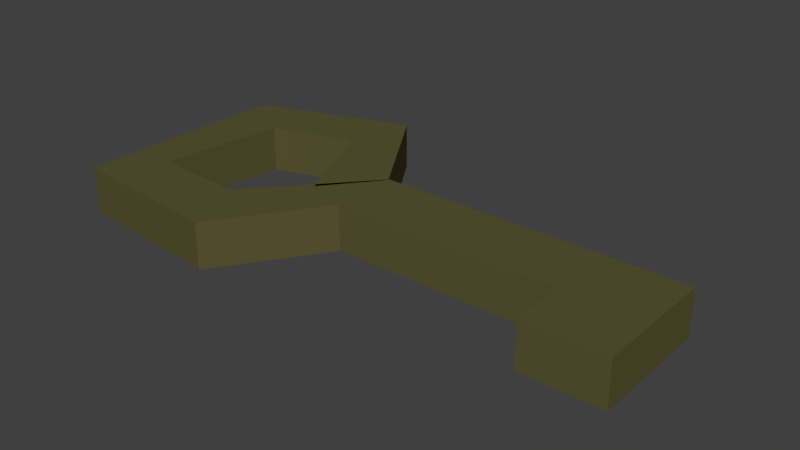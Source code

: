 # Source: key_gotcha.blend  (saved by Blender 2.79.0; exported with 4.5.12 LTS)
import bpy
from mathutils import Matrix  # noqa: F401  (used for matrix-valued properties, if any)

bpy.ops.wm.read_factory_settings(use_empty=True)
scene = bpy.context.scene
scene.name = 'Scene'

# ---- collections
col_collection_1 = bpy.data.collections.new('Collection 1'); scene.collection.children.link(col_collection_1)

# ---- materials (node trees are filled in below, after node groups)
mat_blackish = bpy.data.materials.new('Blackish')
mat_blackish.alpha_threshold = 0.0
mat_blackish.use_transparent_shadow = False
mat_blackish.diffuse_color = (0.1025, 0.09334, 0.03361, 1.0)
mat_blackish.roughness = 0.5

# ---- material node trees

# ---- world
world_world = bpy.data.worlds.new('World'); scene.world = world_world
world_world.color = (0.05088, 0.05088, 0.05088)
world_world.use_sun_shadow = False
world_world.sun_shadow_jitter_overblur = 0.0
world_world.cycles.sampling_method = 'MANUAL'

# ---- meshes
me_cube = bpy.data.meshes.new('Cube')
me_cube.from_pydata([(-0.04505, -0.06088, -0.5584), (-0.04505, 0.06088, -0.5584), (0.5, -0.06088, -0.5584), (0.5, 0.06088, -0.5584), (-0.1709, -0.2458, -0.5584), (-0.2161, -0.1327, -0.5584), (-0.4561, -0.2191, -0.5584), (-0.3795, -0.1244, -0.5584), (-0.4501, 0.1661, -0.5584), (-0.3498, 0.09696, -0.5584), (-0.173, 0.2616, -0.5584), (-0.2021, 0.1434, -0.5584), (-0.04466, 0.05813, -0.5584), (-0.1212, -0.03656, -0.5584), (0.358, -0.06088, -0.5584), (0.5, -0.1593, -0.5584), (0.358, -0.1593, -0.5584), (-0.04505, 0.06088, -0.4764), (-0.04505, -0.06088, -0.4764), (0.5, 0.06088, -0.4764), (0.5, -0.06088, -0.4764), (0.358, -0.06088, -0.4764), (-0.2161, -0.1327, -0.4764), (-0.1709, -0.2458, -0.4764), (-0.3795, -0.1244, -0.4764), (-0.4561, -0.2191, -0.4764), (-0.3498, 0.09696, -0.4764), (-0.4501, 0.1661, -0.4764), (-0.2021, 0.1434, -0.4764), (-0.173, 0.2616, -0.4764), (-0.1212, -0.03656, -0.4764), (-0.04466, 0.05813, -0.4764), (0.358, -0.1593, -0.4764), (0.5, -0.1593, -0.4764)], [], [(1, 3, 2, 14, 0), (0, 4, 5, 1), (4, 6, 7, 5), (6, 8, 9, 7), (8, 10, 11, 9), (10, 12, 13, 11), (2, 15, 16, 14), (17, 18, 21, 20, 19), (18, 17, 22, 23), (23, 22, 24, 25), (25, 24, 26, 27), (27, 26, 28, 29), (29, 28, 30, 31), (20, 21, 32, 33), (11, 13, 30, 28), (8, 6, 25, 27), (0, 14, 21, 18), (7, 9, 26, 24), (4, 0, 18, 23), (16, 15, 33, 32), (1, 5, 22, 17), (15, 2, 20, 33), (10, 8, 27, 29), (14, 16, 32, 21), (9, 11, 28, 26), (6, 4, 23, 25), (3, 1, 17, 19), (13, 12, 31, 30), (5, 7, 24, 22), (2, 3, 19, 20), (12, 10, 29, 31)])
me_cube.materials.append(mat_blackish)
me_cube.use_remesh_preserve_volume = False
me_cube.use_remesh_preserve_attributes = False
me_cube.use_mirror_vertex_groups = False
me_cube.update()

# ---- objects
ob_cube = bpy.data.objects.new('Cube', me_cube)

# ---- transforms, parenting, visibility, modifiers, constraints
ob_cube.location = (0.5, 0.5, 0.5976)
ob_cube.lineart.crease_threshold = 0.0

# ---- collection membership
col_collection_1.objects.link(ob_cube)

# ---- scene / render settings (as saved in the file)
scene.frame_start = 1; scene.frame_end = 250; scene.frame_set(1)
scene.render.engine = 'BLENDER_EEVEE_NEXT'
scene.render.resolution_percentage = 50
scene.render.dither_intensity = 0.0
scene.cycles.use_denoising = False
scene.cycles.samples = 128
scene.cycles.sampling_pattern = 'TABULATED_SOBOL'
scene.cycles.use_adaptive_sampling = False
scene.cycles.use_light_tree = False
scene.cycles.blur_glossy = 0.0
scene.cycles.sample_clamp_indirect = 0.0
scene.view_settings.view_transform = 'Standard'
bpy.context.view_layer.update()

# ---- added for rendering (the .blend has no active camera and no usable light): camera, sun
cam_auto = bpy.data.cameras.new('AutoCamera')
cam_auto.lens = 50.0
cam_auto.sensor_width = 36.0
cam_auto.clip_end = 1000.0
ob_auto_camera = bpy.data.objects.new('AutoCamera', cam_auto)
scene.collection.objects.link(ob_auto_camera)
ob_auto_camera.location = (1.52626, -0.697234, 0.883619)
ob_auto_camera.rotation_euler = (1.09748, -7.21219e-08, 0.694738)
scene.camera = ob_auto_camera
light_auto_sun = bpy.data.lights.new('AutoSun', 'SUN')
light_auto_sun.energy = 3.0
light_auto_sun.angle = 0.0523599
ob_auto_sun = bpy.data.objects.new('AutoSun', light_auto_sun)
scene.collection.objects.link(ob_auto_sun)
ob_auto_sun.rotation_euler = (0.872665, 0.174533, 0.523599)
bpy.context.view_layer.update()
